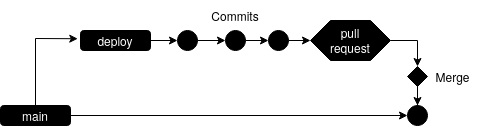

The diagram above was exported from draw.io. Its source (the exported page's mxGraphModel, read from the mxfile embedded in the PNG):
<mxGraphModel dx="782" dy="428" grid="1" gridSize="10" guides="1" tooltips="1" connect="1" arrows="1" fold="1" page="1" pageScale="1" pageWidth="850" pageHeight="1100" math="0" shadow="0">
  <root>
    <mxCell id="0" />
    <mxCell id="1" parent="0" />
    <mxCell id="td0Tc6gX-yoSbF5dNOPi-22" style="edgeStyle=orthogonalEdgeStyle;rounded=0;orthogonalLoop=1;jettySize=auto;html=1;entryX=0;entryY=0.5;entryDx=0;entryDy=0;fontColor=#000000;" parent="1" source="lDH7zX8VyA2dJX04Ug1D-1" target="td0Tc6gX-yoSbF5dNOPi-18" edge="1">
      <mxGeometry relative="1" as="geometry" />
    </mxCell>
    <mxCell id="lDH7zX8VyA2dJX04Ug1D-1" value="&lt;font color=&quot;#FFFFFF&quot;&gt;main&lt;/font&gt;" style="rounded=1;whiteSpace=wrap;html=1;fillColor=#000000;" parent="1" vertex="1">
      <mxGeometry x="30" y="125" width="70" height="20" as="geometry" />
    </mxCell>
    <mxCell id="lDH7zX8VyA2dJX04Ug1D-2" value="&lt;font color=&quot;#FFFFFF&quot;&gt;deploy&lt;/font&gt;" style="rounded=1;whiteSpace=wrap;html=1;fillColor=#000000;" parent="1" vertex="1">
      <mxGeometry x="110" y="50" width="70" height="20" as="geometry" />
    </mxCell>
    <mxCell id="lDH7zX8VyA2dJX04Ug1D-3" value="" style="endArrow=classic;html=1;rounded=0;fontColor=#FFFFFF;exitX=0.5;exitY=0;exitDx=0;exitDy=0;entryX=-0.039;entryY=0.412;entryDx=0;entryDy=0;entryPerimeter=0;" parent="1" source="lDH7zX8VyA2dJX04Ug1D-1" target="lDH7zX8VyA2dJX04Ug1D-2" edge="1">
      <mxGeometry width="50" height="50" relative="1" as="geometry">
        <mxPoint x="270" y="70" as="sourcePoint" />
        <mxPoint x="320" y="20" as="targetPoint" />
        <Array as="points">
          <mxPoint x="65" y="58" />
        </Array>
      </mxGeometry>
    </mxCell>
    <mxCell id="td0Tc6gX-yoSbF5dNOPi-1" value="" style="endArrow=classic;html=1;rounded=0;fontColor=#FFFFFF;exitX=1;exitY=0.5;exitDx=0;exitDy=0;" parent="1" source="lDH7zX8VyA2dJX04Ug1D-2" target="td0Tc6gX-yoSbF5dNOPi-2" edge="1">
      <mxGeometry width="50" height="50" relative="1" as="geometry">
        <mxPoint x="230" y="190" as="sourcePoint" />
        <mxPoint x="240" y="60" as="targetPoint" />
      </mxGeometry>
    </mxCell>
    <mxCell id="td0Tc6gX-yoSbF5dNOPi-2" value="" style="ellipse;whiteSpace=wrap;html=1;fontColor=#FFFFFF;fillColor=#000000;" parent="1" vertex="1">
      <mxGeometry x="207" y="50" width="20" height="20" as="geometry" />
    </mxCell>
    <mxCell id="td0Tc6gX-yoSbF5dNOPi-5" value="" style="ellipse;whiteSpace=wrap;html=1;fontColor=#FFFFFF;fillColor=#000000;" parent="1" vertex="1">
      <mxGeometry x="255" y="50" width="20" height="20" as="geometry" />
    </mxCell>
    <mxCell id="gTCKDNXSulJWYPcXX7Fg-5" value="" style="edgeStyle=orthogonalEdgeStyle;rounded=0;orthogonalLoop=1;jettySize=auto;html=1;fontColor=#FFFFFF;" edge="1" parent="1" source="td0Tc6gX-yoSbF5dNOPi-6" target="gTCKDNXSulJWYPcXX7Fg-3">
      <mxGeometry relative="1" as="geometry" />
    </mxCell>
    <mxCell id="td0Tc6gX-yoSbF5dNOPi-6" value="" style="ellipse;whiteSpace=wrap;html=1;fontColor=#FFFFFF;fillColor=#000000;" parent="1" vertex="1">
      <mxGeometry x="298" y="50" width="20" height="20" as="geometry" />
    </mxCell>
    <mxCell id="td0Tc6gX-yoSbF5dNOPi-7" value="" style="endArrow=classic;html=1;rounded=0;fontColor=#FFFFFF;exitX=1;exitY=0.5;exitDx=0;exitDy=0;entryX=0;entryY=0.5;entryDx=0;entryDy=0;" parent="1" source="td0Tc6gX-yoSbF5dNOPi-2" target="td0Tc6gX-yoSbF5dNOPi-5" edge="1">
      <mxGeometry width="50" height="50" relative="1" as="geometry">
        <mxPoint x="230" y="190" as="sourcePoint" />
        <mxPoint x="280" y="140" as="targetPoint" />
      </mxGeometry>
    </mxCell>
    <mxCell id="td0Tc6gX-yoSbF5dNOPi-8" value="" style="endArrow=classic;html=1;rounded=0;fontColor=#FFFFFF;exitX=1;exitY=0.5;exitDx=0;exitDy=0;entryX=0;entryY=0.5;entryDx=0;entryDy=0;" parent="1" source="td0Tc6gX-yoSbF5dNOPi-5" target="td0Tc6gX-yoSbF5dNOPi-6" edge="1">
      <mxGeometry width="50" height="50" relative="1" as="geometry">
        <mxPoint x="230" y="190" as="sourcePoint" />
        <mxPoint x="280" y="140" as="targetPoint" />
      </mxGeometry>
    </mxCell>
    <mxCell id="td0Tc6gX-yoSbF5dNOPi-11" value="Commits" style="text;html=1;strokeColor=none;fillColor=none;align=center;verticalAlign=middle;whiteSpace=wrap;rounded=0;fontColor=#000000;" parent="1" vertex="1">
      <mxGeometry x="235" y="20" width="60" height="30" as="geometry" />
    </mxCell>
    <mxCell id="td0Tc6gX-yoSbF5dNOPi-14" value="Merge" style="text;html=1;align=center;verticalAlign=middle;resizable=0;points=[];autosize=1;strokeColor=none;fillColor=none;fontColor=#000000;" parent="1" vertex="1">
      <mxGeometry x="457" y="86" width="50" height="20" as="geometry" />
    </mxCell>
    <mxCell id="td0Tc6gX-yoSbF5dNOPi-20" style="edgeStyle=orthogonalEdgeStyle;rounded=0;orthogonalLoop=1;jettySize=auto;html=1;fontColor=#000000;" parent="1" source="td0Tc6gX-yoSbF5dNOPi-15" target="td0Tc6gX-yoSbF5dNOPi-18" edge="1">
      <mxGeometry relative="1" as="geometry" />
    </mxCell>
    <mxCell id="td0Tc6gX-yoSbF5dNOPi-15" value="" style="rhombus;whiteSpace=wrap;html=1;fontColor=#000000;fillColor=#000000;" parent="1" vertex="1">
      <mxGeometry x="437" y="86" width="20" height="20" as="geometry" />
    </mxCell>
    <mxCell id="td0Tc6gX-yoSbF5dNOPi-17" style="edgeStyle=orthogonalEdgeStyle;rounded=0;orthogonalLoop=1;jettySize=auto;html=1;exitX=0.5;exitY=1;exitDx=0;exitDy=0;fontColor=#000000;" parent="1" source="td0Tc6gX-yoSbF5dNOPi-15" target="td0Tc6gX-yoSbF5dNOPi-15" edge="1">
      <mxGeometry relative="1" as="geometry" />
    </mxCell>
    <mxCell id="td0Tc6gX-yoSbF5dNOPi-18" value="" style="ellipse;whiteSpace=wrap;html=1;fontColor=#FFFFFF;fillColor=#000000;" parent="1" vertex="1">
      <mxGeometry x="437" y="125" width="20" height="20" as="geometry" />
    </mxCell>
    <mxCell id="gTCKDNXSulJWYPcXX7Fg-1" style="edgeStyle=orthogonalEdgeStyle;rounded=0;orthogonalLoop=1;jettySize=auto;html=1;exitX=0;exitY=1;exitDx=0;exitDy=0;entryX=0.5;entryY=1;entryDx=0;entryDy=0;fontColor=#FFFFFF;" edge="1" parent="1" source="td0Tc6gX-yoSbF5dNOPi-2" target="td0Tc6gX-yoSbF5dNOPi-2">
      <mxGeometry relative="1" as="geometry" />
    </mxCell>
    <mxCell id="gTCKDNXSulJWYPcXX7Fg-6" style="edgeStyle=orthogonalEdgeStyle;rounded=0;orthogonalLoop=1;jettySize=auto;html=1;entryX=0.5;entryY=0;entryDx=0;entryDy=0;fontColor=#FFFFFF;" edge="1" parent="1" source="gTCKDNXSulJWYPcXX7Fg-3" target="td0Tc6gX-yoSbF5dNOPi-15">
      <mxGeometry relative="1" as="geometry" />
    </mxCell>
    <mxCell id="gTCKDNXSulJWYPcXX7Fg-3" value="&lt;div&gt;pull&lt;/div&gt;&lt;div&gt;request&lt;br&gt;&lt;/div&gt;" style="shape=hexagon;perimeter=hexagonPerimeter2;whiteSpace=wrap;html=1;fixedSize=1;fontColor=#FFFFFF;fillColor=#000000;" vertex="1" parent="1">
      <mxGeometry x="340" y="40" width="80" height="40" as="geometry" />
    </mxCell>
  </root>
</mxGraphModel>